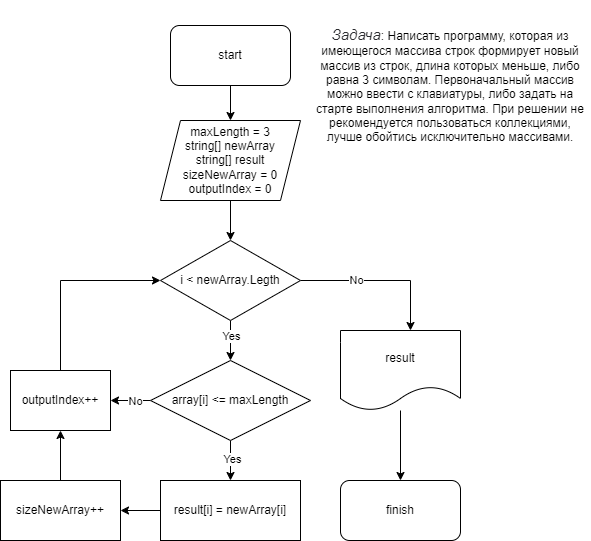

The diagram above was exported from draw.io. Its source (the exported page's mxGraphModel, read from the mxfile embedded in the PNG):
<mxGraphModel dx="1434" dy="790" grid="1" gridSize="10" guides="1" tooltips="1" connect="1" arrows="1" fold="1" page="1" pageScale="1" pageWidth="827" pageHeight="1169" math="0" shadow="0">
  <root>
    <mxCell id="0" />
    <mxCell id="1" parent="0" />
    <mxCell id="iKDOMInuB538c2ZNH43B-5" value="" style="edgeStyle=orthogonalEdgeStyle;rounded=0;orthogonalLoop=1;jettySize=auto;html=1;" edge="1" parent="1" source="iKDOMInuB538c2ZNH43B-1" target="iKDOMInuB538c2ZNH43B-3">
      <mxGeometry relative="1" as="geometry" />
    </mxCell>
    <mxCell id="iKDOMInuB538c2ZNH43B-1" value="start" style="rounded=1;whiteSpace=wrap;html=1;" vertex="1" parent="1">
      <mxGeometry x="340" y="65" width="120" height="60" as="geometry" />
    </mxCell>
    <mxCell id="iKDOMInuB538c2ZNH43B-2" value="&lt;em style=&quot;box-sizing: border-box; color: rgb(44, 45, 48); font-family: Onest, Roboto, &amp;quot;San Francisco&amp;quot;, &amp;quot;Helvetica Neue&amp;quot;, Helvetica, Arial; font-size: 15px; text-align: start; background-color: rgb(255, 255, 255);&quot;&gt;Задача&lt;/em&gt;: Написать программу, которая из имеющегося массива строк формирует новый массив из строк, длина которых меньше, либо равна 3 символам. Первоначальный массив можно ввести с клавиатуры, либо задать на старте выполнения алгоритма. При решении не рекомендуется пользоваться коллекциями, лучше обойтись исключительно массивами." style="text;html=1;strokeColor=none;fillColor=none;align=center;verticalAlign=middle;whiteSpace=wrap;rounded=0;" vertex="1" parent="1">
      <mxGeometry x="480" y="40" width="280" height="170" as="geometry" />
    </mxCell>
    <mxCell id="iKDOMInuB538c2ZNH43B-8" value="" style="edgeStyle=orthogonalEdgeStyle;rounded=0;orthogonalLoop=1;jettySize=auto;html=1;" edge="1" parent="1" source="iKDOMInuB538c2ZNH43B-3" target="iKDOMInuB538c2ZNH43B-6">
      <mxGeometry relative="1" as="geometry" />
    </mxCell>
    <mxCell id="iKDOMInuB538c2ZNH43B-3" value="maxLength = 3&lt;br&gt;string[] newArray&lt;br&gt;string[] result&lt;br&gt;sizeNewArray = 0&lt;br&gt;outputIndex = 0" style="shape=parallelogram;perimeter=parallelogramPerimeter;whiteSpace=wrap;html=1;fixedSize=1;" vertex="1" parent="1">
      <mxGeometry x="330" y="160" width="140" height="80" as="geometry" />
    </mxCell>
    <mxCell id="iKDOMInuB538c2ZNH43B-10" value="" style="edgeStyle=orthogonalEdgeStyle;rounded=0;orthogonalLoop=1;jettySize=auto;html=1;" edge="1" parent="1" source="iKDOMInuB538c2ZNH43B-6" target="iKDOMInuB538c2ZNH43B-9">
      <mxGeometry relative="1" as="geometry" />
    </mxCell>
    <mxCell id="iKDOMInuB538c2ZNH43B-14" value="Yes" style="edgeLabel;html=1;align=center;verticalAlign=middle;resizable=0;points=[];" vertex="1" connectable="0" parent="iKDOMInuB538c2ZNH43B-10">
      <mxGeometry x="-0.25" relative="1" as="geometry">
        <mxPoint as="offset" />
      </mxGeometry>
    </mxCell>
    <mxCell id="iKDOMInuB538c2ZNH43B-23" value="" style="edgeStyle=orthogonalEdgeStyle;rounded=0;orthogonalLoop=1;jettySize=auto;html=1;" edge="1" parent="1" source="iKDOMInuB538c2ZNH43B-6" target="iKDOMInuB538c2ZNH43B-22">
      <mxGeometry relative="1" as="geometry">
        <Array as="points">
          <mxPoint x="580" y="320" />
        </Array>
      </mxGeometry>
    </mxCell>
    <mxCell id="iKDOMInuB538c2ZNH43B-27" value="No" style="edgeLabel;html=1;align=center;verticalAlign=middle;resizable=0;points=[];" vertex="1" connectable="0" parent="iKDOMInuB538c2ZNH43B-23">
      <mxGeometry x="-0.3143" y="1" relative="1" as="geometry">
        <mxPoint as="offset" />
      </mxGeometry>
    </mxCell>
    <mxCell id="iKDOMInuB538c2ZNH43B-6" value="i &amp;lt; newArray.Legth" style="rhombus;whiteSpace=wrap;html=1;" vertex="1" parent="1">
      <mxGeometry x="330" y="280" width="140" height="80" as="geometry" />
    </mxCell>
    <mxCell id="iKDOMInuB538c2ZNH43B-12" value="" style="edgeStyle=orthogonalEdgeStyle;rounded=0;orthogonalLoop=1;jettySize=auto;html=1;" edge="1" parent="1" source="iKDOMInuB538c2ZNH43B-9" target="iKDOMInuB538c2ZNH43B-11">
      <mxGeometry relative="1" as="geometry" />
    </mxCell>
    <mxCell id="iKDOMInuB538c2ZNH43B-15" value="Yes" style="edgeLabel;html=1;align=center;verticalAlign=middle;resizable=0;points=[];" vertex="1" connectable="0" parent="iKDOMInuB538c2ZNH43B-12">
      <mxGeometry x="-0.1121" y="1" relative="1" as="geometry">
        <mxPoint as="offset" />
      </mxGeometry>
    </mxCell>
    <mxCell id="iKDOMInuB538c2ZNH43B-17" value="" style="edgeStyle=orthogonalEdgeStyle;rounded=0;orthogonalLoop=1;jettySize=auto;html=1;" edge="1" parent="1" source="iKDOMInuB538c2ZNH43B-9" target="iKDOMInuB538c2ZNH43B-16">
      <mxGeometry relative="1" as="geometry" />
    </mxCell>
    <mxCell id="iKDOMInuB538c2ZNH43B-18" value="No" style="edgeLabel;html=1;align=center;verticalAlign=middle;resizable=0;points=[];" vertex="1" connectable="0" parent="iKDOMInuB538c2ZNH43B-17">
      <mxGeometry x="-0.2052" relative="1" as="geometry">
        <mxPoint as="offset" />
      </mxGeometry>
    </mxCell>
    <mxCell id="iKDOMInuB538c2ZNH43B-9" value="array[i] &amp;lt;= maxLength" style="rhombus;whiteSpace=wrap;html=1;" vertex="1" parent="1">
      <mxGeometry x="320" y="400" width="160" height="80" as="geometry" />
    </mxCell>
    <mxCell id="iKDOMInuB538c2ZNH43B-29" value="" style="edgeStyle=orthogonalEdgeStyle;rounded=0;orthogonalLoop=1;jettySize=auto;html=1;" edge="1" parent="1" source="iKDOMInuB538c2ZNH43B-11" target="iKDOMInuB538c2ZNH43B-28">
      <mxGeometry relative="1" as="geometry" />
    </mxCell>
    <mxCell id="iKDOMInuB538c2ZNH43B-11" value="result[i] = newArray[i]" style="rounded=0;whiteSpace=wrap;html=1;" vertex="1" parent="1">
      <mxGeometry x="330" y="520" width="140" height="60" as="geometry" />
    </mxCell>
    <mxCell id="iKDOMInuB538c2ZNH43B-21" style="edgeStyle=orthogonalEdgeStyle;rounded=0;orthogonalLoop=1;jettySize=auto;html=1;" edge="1" parent="1" source="iKDOMInuB538c2ZNH43B-16" target="iKDOMInuB538c2ZNH43B-6">
      <mxGeometry relative="1" as="geometry">
        <Array as="points">
          <mxPoint x="230" y="320" />
        </Array>
      </mxGeometry>
    </mxCell>
    <mxCell id="iKDOMInuB538c2ZNH43B-16" value="outputIndex++" style="rounded=0;whiteSpace=wrap;html=1;" vertex="1" parent="1">
      <mxGeometry x="180" y="410" width="100" height="60" as="geometry" />
    </mxCell>
    <mxCell id="iKDOMInuB538c2ZNH43B-25" value="" style="edgeStyle=orthogonalEdgeStyle;rounded=0;orthogonalLoop=1;jettySize=auto;html=1;" edge="1" parent="1" source="iKDOMInuB538c2ZNH43B-22" target="iKDOMInuB538c2ZNH43B-24">
      <mxGeometry relative="1" as="geometry" />
    </mxCell>
    <mxCell id="iKDOMInuB538c2ZNH43B-22" value="result" style="shape=document;whiteSpace=wrap;html=1;boundedLbl=1;" vertex="1" parent="1">
      <mxGeometry x="510" y="370" width="120" height="80" as="geometry" />
    </mxCell>
    <mxCell id="iKDOMInuB538c2ZNH43B-24" value="finish" style="rounded=1;whiteSpace=wrap;html=1;" vertex="1" parent="1">
      <mxGeometry x="510" y="520" width="120" height="60" as="geometry" />
    </mxCell>
    <mxCell id="iKDOMInuB538c2ZNH43B-30" value="" style="edgeStyle=orthogonalEdgeStyle;rounded=0;orthogonalLoop=1;jettySize=auto;html=1;" edge="1" parent="1" source="iKDOMInuB538c2ZNH43B-28" target="iKDOMInuB538c2ZNH43B-16">
      <mxGeometry relative="1" as="geometry" />
    </mxCell>
    <mxCell id="iKDOMInuB538c2ZNH43B-28" value="sizeNewArray++" style="whiteSpace=wrap;html=1;rounded=0;" vertex="1" parent="1">
      <mxGeometry x="170" y="520" width="120" height="60" as="geometry" />
    </mxCell>
  </root>
</mxGraphModel>